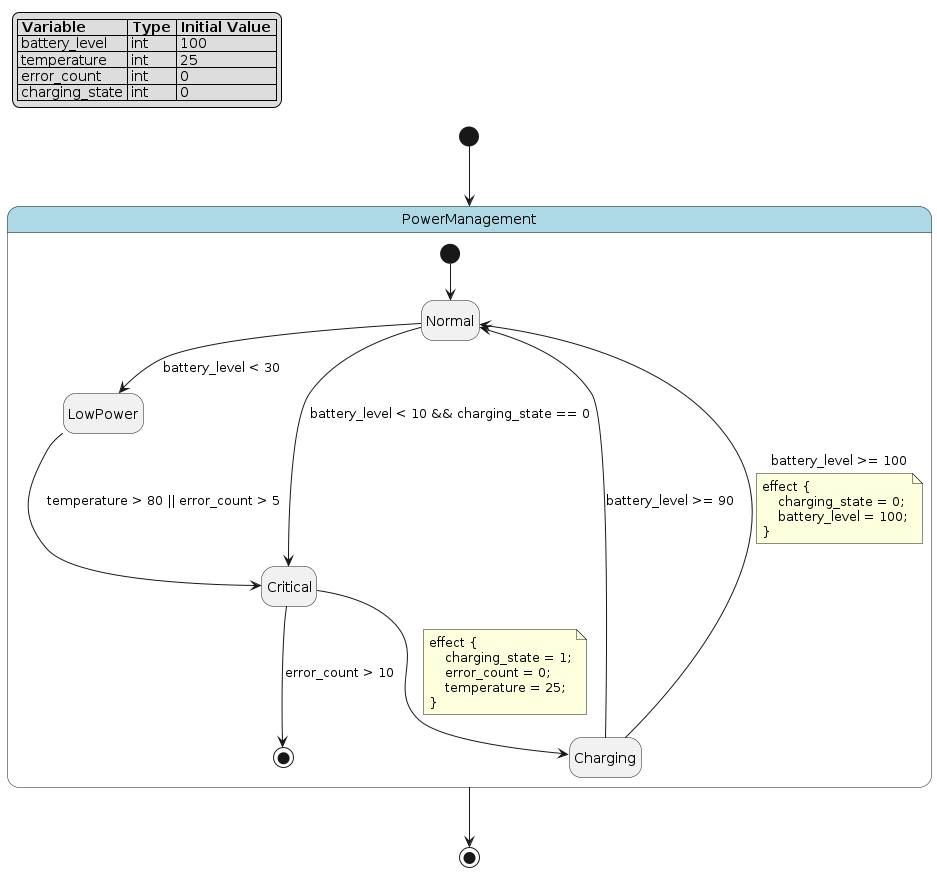

The diagram above was rendered by PlantUML. Its source (embedded in the PNG):
@startuml
hide empty description

skinparam state {
  BackgroundColor<<pseudo>> LightGray
  BackgroundColor<<composite>> LightBlue
  BorderColor<<pseudo>> Gray
  FontStyle<<pseudo>> italic
}

legend top left
|= Variable |= Type |= Initial Value |
| battery_level | int | 100 |
| temperature | int | 25 |
| error_count | int | 0 |
| charging_state | int | 0 |
endlegend

state "PowerManagement" as power_management <<composite>> {
    state "Normal" as power_management__normal
    state "LowPower" as power_management__low_power
    state "Charging" as power_management__charging
    state "Critical" as power_management__critical
    [*] --> power_management__normal
    power_management__normal --> power_management__low_power : battery_level < 30
    power_management__normal --> power_management__critical : battery_level < 10 && charging_state == 0
    power_management__low_power --> power_management__critical : temperature > 80 || error_count > 5
    power_management__charging --> power_management__normal : battery_level >= 90
    power_management__critical --> power_management__charging
    note on link
    effect {
        charging_state = 1;
        error_count = 0;
        temperature = 25;
    }
    end note
    power_management__charging --> power_management__normal : battery_level >= 100
    note on link
    effect {
        charging_state = 0;
        battery_level = 100;
    }
    end note
    power_management__critical --> [*] : error_count > 10
}
[*] --> power_management
power_management --> [*]
@enduml